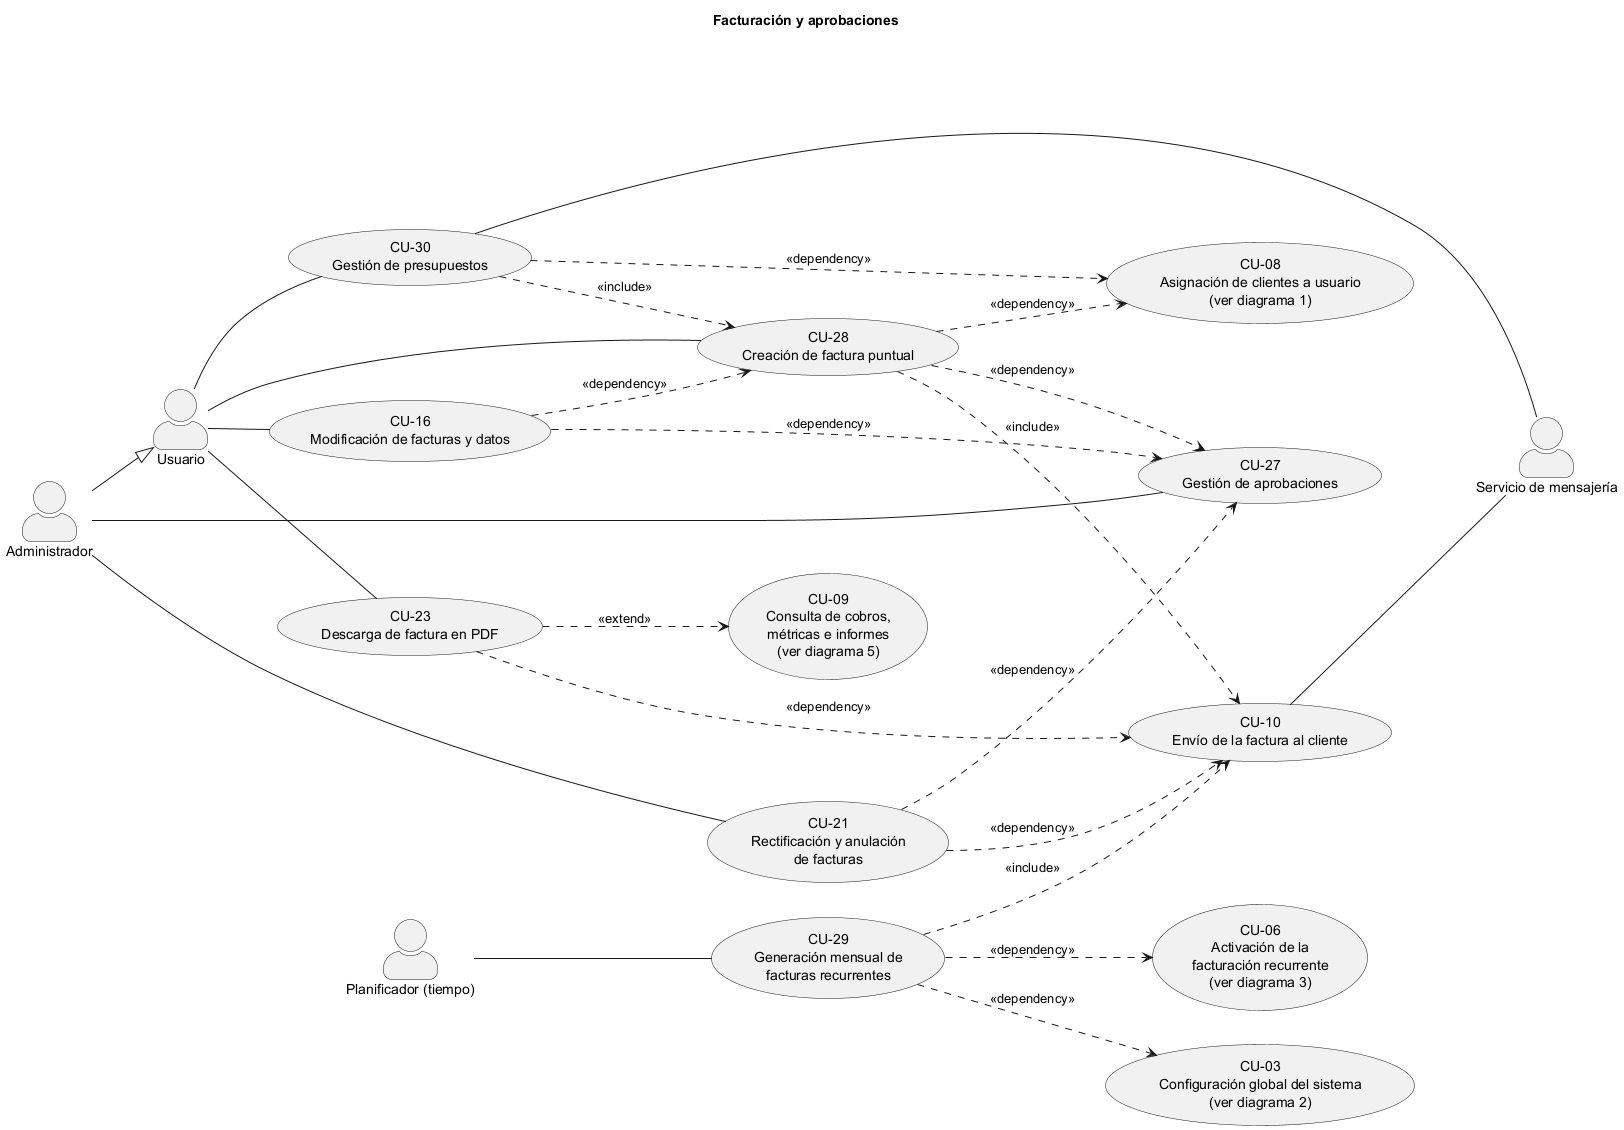

The diagram above was rendered by PlantUML. Its source (embedded in the PNG):
@startuml
skinparam actorstyle awesome
left to right direction
title Facturación y aprobaciones

actor :Servicio de mensajería: as mensajeria
actor :Planificador (tiempo): as planificador
actor :Administrador: as admin
actor :Usuario: as usuario

admin --|> usuario
usecase "CU-09\nConsulta de cobros,\nmétricas e informes\n(ver diagrama 5)" as cu09
usecase "CU-23\nDescarga de factura en PDF" as cu23
usecase "CU-10\nEnvío de la factura al cliente" as cu10
usecase "CU-29\nGeneración mensual de\nfacturas recurrentes" as cu29
usecase "CU-21\nRectificación y anulación\nde facturas" as cu21
usecase "CU-03\nConfiguración global del sistema\n(ver diagrama 2)" as cu03
usecase "CU-06\nActivación de la\nfacturación recurrente\n(ver diagrama 3)" as cu06
usecase "CU-27\nGestión de aprobaciones" as cu27
usecase "CU-16\nModificación de facturas y datos" as cu16
usecase "CU-30\nGestión de presupuestos" as cu30
usecase "CU-28\nCreación de factura puntual" as cu28
usecase "CU-08\nAsignación de clientes a usuario\n(ver diagrama 1)" as cu08

usuario -- cu16
usuario -- cu23
usuario -- cu28
usuario -- cu30

admin -- cu21
admin -- cu27

planificador -- cu29

cu10 -- mensajeria
cu30 -- mensajeria

cu16 ..> cu27 : <<dependency>>
cu16 ..> cu28 : <<dependency>>
cu21 ..> cu10 : <<dependency>>
cu21 ..> cu27 : <<dependency>>
cu23 ..> cu09 : <<extend>>
cu23 ..> cu10 : <<dependency>>
cu28 ..> cu08 : <<dependency>>
cu28 ..> cu10 : <<include>>
cu28 ..> cu27 : <<dependency>>
cu29 ..> cu03 : <<dependency>>
cu29 ..> cu06 : <<dependency>>
cu29 ..> cu10 : <<include>>
cu30 ..> cu08 : <<dependency>>
cu30 ..> cu28 : <<include>>
@enduml